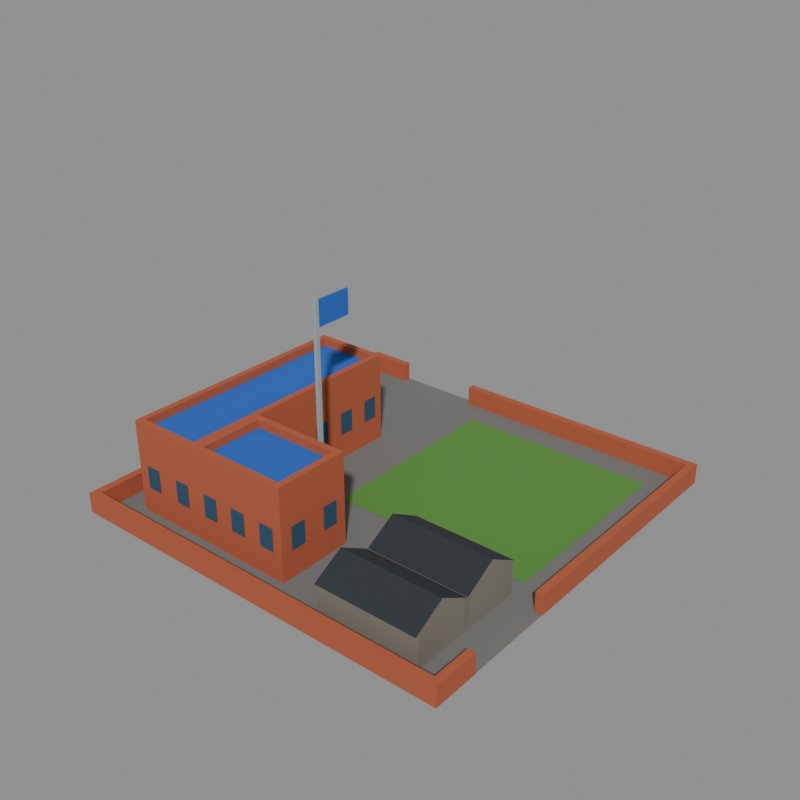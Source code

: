 # Source: object_hq_medium.blend  (saved by Blender 5.2.44; exported with 4.5.12 LTS)
import bpy
from mathutils import Matrix  # noqa: F401  (used for matrix-valued properties, if any)

bpy.ops.wm.read_factory_settings(use_empty=True)
scene = bpy.context.scene
scene.name = 'model'

# ---- collections
col_default = bpy.data.collections.new('default'); scene.collection.children.link(col_default)
col_reference = bpy.data.collections.new('reference'); scene.collection.children.link(col_reference)

# ---- materials (node trees are filled in below, after node groups)
mat_concrete_dark = bpy.data.materials.new('concrete_dark')
mat_concrete_dark.diffuse_color = (0.1706, 0.1706, 0.1626, 1.0)
mat_grass = bpy.data.materials.new('grass')
mat_grass.diffuse_color = (0.09463, 0.2633, 0.04696, 1.0)
mat_brick = bpy.data.materials.new('brick')
mat_brick.diffuse_color = (0.4339, 0.1005, 0.04323, 1.0)
mat_cc1 = bpy.data.materials.new('cc1')
mat_cc1.diffuse_color = (0.01961, 0.1193, 0.5225, 1.0)
mat_glass_dark = bpy.data.materials.new('glass_dark')
mat_glass_dark.diffuse_color = (0.02198, 0.07324, 0.1329, 1.0)
mat_stone_dark = bpy.data.materials.new('stone_dark')
mat_stone_dark.diffuse_color = (0.196, 0.1789, 0.1473, 1.0)
mat_roof_dark = bpy.data.materials.new('roof_dark')
mat_roof_dark.diffuse_color = (0.02721, 0.0331, 0.03968, 1.0)
mat_steel_light = bpy.data.materials.new('steel_light')
mat_steel_light.diffuse_color = (0.3424, 0.3931, 0.42, 1.0)

# ---- material node trees
mat_concrete_dark.use_nodes = True; mat_concrete_dark.node_tree.nodes.clear()
_N = mat_concrete_dark.node_tree.nodes; _L = mat_concrete_dark.node_tree.links
n0 = _N.new('ShaderNodeBsdfPrincipled'); n0.name = 'Principled BSDF'; n0.location = (-200, 100)
n0.inputs[0].default_value = (0.1706, 0.1706, 0.1626, 1.0)
n0.inputs[2].default_value = 1.0
n0.inputs[10].default_value = 0.005
n1 = _N.new('ShaderNodeOutputMaterial'); n1.name = 'Material Output'; n1.location = (200, 100)
_L.new(n0.outputs[0], n1.inputs[0])
n1.is_active_output = True
mat_grass.use_nodes = True; mat_grass.node_tree.nodes.clear()
_N = mat_grass.node_tree.nodes; _L = mat_grass.node_tree.links
n0 = _N.new('ShaderNodeBsdfPrincipled'); n0.name = 'Principled BSDF'; n0.location = (-200, 100)
n0.inputs[0].default_value = (0.09463, 0.2633, 0.04696, 1.0)
n0.inputs[2].default_value = 1.0
n0.inputs[10].default_value = 0.005
n1 = _N.new('ShaderNodeOutputMaterial'); n1.name = 'Material Output'; n1.location = (200, 100)
_L.new(n0.outputs[0], n1.inputs[0])
n1.is_active_output = True
mat_brick.use_nodes = True; mat_brick.node_tree.nodes.clear()
_N = mat_brick.node_tree.nodes; _L = mat_brick.node_tree.links
n0 = _N.new('ShaderNodeBsdfPrincipled'); n0.name = 'Principled BSDF'; n0.location = (-200, 100)
n0.inputs[0].default_value = (0.4339, 0.1005, 0.04323, 1.0)
n0.inputs[2].default_value = 1.0
n0.inputs[10].default_value = 0.005
n1 = _N.new('ShaderNodeOutputMaterial'); n1.name = 'Material Output'; n1.location = (200, 100)
_L.new(n0.outputs[0], n1.inputs[0])
n1.is_active_output = True
mat_cc1.use_nodes = True; mat_cc1.node_tree.nodes.clear()
_N = mat_cc1.node_tree.nodes; _L = mat_cc1.node_tree.links
n0 = _N.new('ShaderNodeBsdfPrincipled'); n0.name = 'Principled BSDF'; n0.location = (-200, 100)
n0.inputs[0].default_value = (0.01961, 0.1193, 0.5225, 1.0)
n0.inputs[2].default_value = 1.0
n0.inputs[10].default_value = 0.005
n1 = _N.new('ShaderNodeOutputMaterial'); n1.name = 'Material Output'; n1.location = (200, 100)
_L.new(n0.outputs[0], n1.inputs[0])
n1.is_active_output = True
mat_glass_dark.use_nodes = True; mat_glass_dark.node_tree.nodes.clear()
_N = mat_glass_dark.node_tree.nodes; _L = mat_glass_dark.node_tree.links
n0 = _N.new('ShaderNodeBsdfPrincipled'); n0.name = 'Principled BSDF'; n0.location = (-200, 100)
n0.inputs[0].default_value = (0.02198, 0.07324, 0.1329, 1.0)
n0.inputs[2].default_value = 1.0
n0.inputs[10].default_value = 0.005
n1 = _N.new('ShaderNodeOutputMaterial'); n1.name = 'Material Output'; n1.location = (200, 100)
_L.new(n0.outputs[0], n1.inputs[0])
n1.is_active_output = True
mat_stone_dark.use_nodes = True; mat_stone_dark.node_tree.nodes.clear()
_N = mat_stone_dark.node_tree.nodes; _L = mat_stone_dark.node_tree.links
n0 = _N.new('ShaderNodeBsdfPrincipled'); n0.name = 'Principled BSDF'; n0.location = (-200, 100)
n0.inputs[0].default_value = (0.196, 0.1789, 0.1473, 1.0)
n0.inputs[2].default_value = 1.0
n0.inputs[10].default_value = 0.005
n1 = _N.new('ShaderNodeOutputMaterial'); n1.name = 'Material Output'; n1.location = (200, 100)
_L.new(n0.outputs[0], n1.inputs[0])
n1.is_active_output = True
mat_roof_dark.use_nodes = True; mat_roof_dark.node_tree.nodes.clear()
_N = mat_roof_dark.node_tree.nodes; _L = mat_roof_dark.node_tree.links
n0 = _N.new('ShaderNodeBsdfPrincipled'); n0.name = 'Principled BSDF'; n0.location = (-200, 100)
n0.inputs[0].default_value = (0.02721, 0.0331, 0.03968, 1.0)
n0.inputs[2].default_value = 1.0
n0.inputs[10].default_value = 0.005
n1 = _N.new('ShaderNodeOutputMaterial'); n1.name = 'Material Output'; n1.location = (200, 100)
_L.new(n0.outputs[0], n1.inputs[0])
n1.is_active_output = True
mat_steel_light.use_nodes = True; mat_steel_light.node_tree.nodes.clear()
_N = mat_steel_light.node_tree.nodes; _L = mat_steel_light.node_tree.links
n0 = _N.new('ShaderNodeBsdfPrincipled'); n0.name = 'Principled BSDF'; n0.location = (-200, 100)
n0.inputs[0].default_value = (0.3424, 0.3931, 0.42, 1.0)
n0.inputs[2].default_value = 1.0
n0.inputs[10].default_value = 0.005
n1 = _N.new('ShaderNodeOutputMaterial'); n1.name = 'Material Output'; n1.location = (200, 100)
_L.new(n0.outputs[0], n1.inputs[0])
n1.is_active_output = True

# ---- meshes
me_object_hq_medium = bpy.data.meshes.new('object_hq_medium')
me_object_hq_medium.from_pydata([(0.3, 0.3, 0.06), (31.7, 0.3, 0.06), (31.7, 31.7, 0.06), (0.3, 31.7, 0.06), (13.0, 13.0, 0.09), (29.0, 13.0, 0.09), (29.0, 29.0, 0.09), (13.0, 29.0, 0.09), (0.3, 0.3, 0.0), (31.7, 0.3, 0.0), (31.7, 0.9, 0.0), (0.3, 0.9, 0.0), (0.3, 0.3, 1.6), (31.7, 0.3, 1.6), (31.7, 0.9, 1.6), (0.3, 0.9, 1.6), (0.3, 31.1, 0.0), (4.0, 31.1, 0.0), (4.0, 31.7, 0.0), (0.3, 31.7, 0.0), (0.3, 31.1, 1.6), (4.0, 31.1, 1.6), (4.0, 31.7, 1.6), (0.3, 31.7, 1.6), (11.0, 31.1, 0.0), (31.7, 31.1, 0.0), (31.7, 31.7, 0.0), (11.0, 31.7, 0.0), (11.0, 31.1, 1.6), (31.7, 31.1, 1.6), (31.7, 31.7, 1.6), (11.0, 31.7, 1.6), (0.3, 0.9, 0.0), (0.9, 0.9, 0.0), (0.9, 31.1, 0.0), (0.3, 31.1, 0.0), (0.3, 0.9, 1.6), (0.9, 0.9, 1.6), (0.9, 31.1, 1.6), (0.3, 31.1, 1.6), (31.1, 0.9, 0.0), (31.7, 0.9, 0.0), (31.7, 4.0, 0.0), (31.1, 4.0, 0.0), (31.1, 0.9, 1.6), (31.7, 0.9, 1.6), (31.7, 4.0, 1.6), (31.1, 4.0, 1.6), (31.1, 11.0, 0.0), (31.7, 11.0, 0.0), (31.7, 31.1, 0.0), (31.1, 31.1, 0.0), (31.1, 11.0, 1.6), (31.7, 11.0, 1.6), (31.7, 31.1, 1.6), (31.1, 31.1, 1.6), (3.0, 3.0, 0.0), (9.0, 3.0, 0.0), (9.0, 22.0, 0.0), (3.0, 22.0, 0.0), (3.0, 3.0, 6.5), (9.0, 3.0, 6.5), (9.0, 22.0, 6.5), (3.0, 22.0, 6.5), (3.5, 3.5, 6.5), (8.5, 3.5, 6.5), (8.5, 21.5, 6.5), (3.5, 21.5, 6.5), (3.5, 3.5, 6.65), (8.5, 3.5, 6.65), (8.5, 21.5, 6.65), (3.5, 21.5, 6.65), (3.0, 3.0, 6.5), (9.0, 3.0, 6.5), (9.0, 3.5, 6.5), (3.0, 3.5, 6.5), (3.0, 3.0, 7.3), (9.0, 3.0, 7.3), (9.0, 3.5, 7.3), (3.0, 3.5, 7.3), (3.0, 21.5, 6.5), (9.0, 21.5, 6.5), (9.0, 22.0, 6.5), (3.0, 22.0, 6.5), (3.0, 21.5, 7.3), (9.0, 21.5, 7.3), (9.0, 22.0, 7.3), (3.0, 22.0, 7.3), (3.0, 3.5, 6.5), (3.5, 3.5, 6.5), (3.5, 21.5, 6.5), (3.0, 21.5, 6.5), (3.0, 3.5, 7.3), (3.5, 3.5, 7.3), (3.5, 21.5, 7.3), (3.0, 21.5, 7.3), (8.5, 3.5, 6.5), (9.0, 3.5, 6.5), (9.0, 21.5, 6.5), (8.5, 21.5, 6.5), (8.5, 3.5, 7.3), (9.0, 3.5, 7.3), (9.0, 21.5, 7.3), (8.5, 21.5, 7.3), (9.06, 11.3, 0.0), (9.06, 12.7, 0.0), (9.06, 12.7, 2.6), (9.06, 11.3, 2.6), (9.06, 3.757, 2.2), (9.06, 4.957, 2.2), (9.06, 4.957, 4.0), (9.06, 3.757, 4.0), (9.06, 6.471, 2.2), (9.06, 7.671, 2.2), (9.06, 7.671, 4.0), (9.06, 6.471, 4.0), (9.06, 9.186, 2.2), (9.06, 10.39, 2.2), (9.06, 10.39, 4.0), (9.06, 9.186, 4.0), (9.06, 11.9, 2.2), (9.06, 13.1, 2.2), (9.06, 13.1, 4.0), (9.06, 11.9, 4.0), (9.06, 14.61, 2.2), (9.06, 15.81, 2.2), (9.06, 15.81, 4.0), (9.06, 14.61, 4.0), (9.06, 17.33, 2.2), (9.06, 18.53, 2.2), (9.06, 18.53, 4.0), (9.06, 17.33, 4.0), (9.06, 20.04, 2.2), (9.06, 21.24, 2.2), (9.06, 21.24, 4.0), (9.06, 20.04, 4.0), (2.94, 3.757, 4.0), (2.94, 4.957, 4.0), (2.94, 4.957, 2.2), (2.94, 3.757, 2.2), (2.94, 6.471, 4.0), (2.94, 7.671, 4.0), (2.94, 7.671, 2.2), (2.94, 6.471, 2.2), (2.94, 9.186, 4.0), (2.94, 10.39, 4.0), (2.94, 10.39, 2.2), (2.94, 9.186, 2.2), (2.94, 11.9, 4.0), (2.94, 13.1, 4.0), (2.94, 13.1, 2.2), (2.94, 11.9, 2.2), (2.94, 14.61, 4.0), (2.94, 15.81, 4.0), (2.94, 15.81, 2.2), (2.94, 14.61, 2.2), (2.94, 17.33, 4.0), (2.94, 18.53, 4.0), (2.94, 18.53, 2.2), (2.94, 17.33, 2.2), (2.94, 20.04, 4.0), (2.94, 21.24, 4.0), (2.94, 21.24, 2.2), (2.94, 20.04, 2.2), (5.1, 22.06, 2.2), (3.9, 22.06, 2.2), (3.9, 22.06, 4.0), (5.1, 22.06, 4.0), (8.1, 22.06, 2.2), (6.9, 22.06, 2.2), (6.9, 22.06, 4.0), (8.1, 22.06, 4.0), (5.1, 2.94, 4.0), (3.9, 2.94, 4.0), (3.9, 2.94, 2.2), (5.1, 2.94, 2.2), (8.1, 2.94, 4.0), (6.9, 2.94, 4.0), (6.9, 2.94, 2.2), (8.1, 2.94, 2.2), (9.0, 3.0, 0.0), (17.0, 3.0, 0.0), (17.0, 9.0, 0.0), (9.0, 9.0, 0.0), (9.0, 3.0, 6.5), (17.0, 3.0, 6.5), (17.0, 9.0, 6.5), (9.0, 9.0, 6.5), (9.5, 3.5, 6.5), (16.5, 3.5, 6.5), (16.5, 8.5, 6.5), (9.5, 8.5, 6.5), (9.5, 3.5, 6.65), (16.5, 3.5, 6.65), (16.5, 8.5, 6.65), (9.5, 8.5, 6.65), (9.0, 3.0, 6.5), (17.0, 3.0, 6.5), (17.0, 3.5, 6.5), (9.0, 3.5, 6.5), (9.0, 3.0, 7.3), (17.0, 3.0, 7.3), (17.0, 3.5, 7.3), (9.0, 3.5, 7.3), (9.0, 8.5, 6.5), (17.0, 8.5, 6.5), (17.0, 9.0, 6.5), (9.0, 9.0, 6.5), (9.0, 8.5, 7.3), (17.0, 8.5, 7.3), (17.0, 9.0, 7.3), (9.0, 9.0, 7.3), (9.0, 3.5, 6.5), (9.5, 3.5, 6.5), (9.5, 8.5, 6.5), (9.0, 8.5, 6.5), (9.0, 3.5, 7.3), (9.5, 3.5, 7.3), (9.5, 8.5, 7.3), (9.0, 8.5, 7.3), (16.5, 3.5, 6.5), (17.0, 3.5, 6.5), (17.0, 8.5, 6.5), (16.5, 8.5, 6.5), (16.5, 3.5, 7.3), (17.0, 3.5, 7.3), (17.0, 8.5, 7.3), (16.5, 8.5, 7.3), (17.06, 3.9, 2.2), (17.06, 5.1, 2.2), (17.06, 5.1, 4.0), (17.06, 3.9, 4.0), (17.06, 6.9, 2.2), (17.06, 8.1, 2.2), (17.06, 8.1, 4.0), (17.06, 6.9, 4.0), (10.93, 9.06, 2.2), (9.733, 9.06, 2.2), (9.733, 9.06, 4.0), (10.93, 9.06, 4.0), (13.6, 9.06, 2.2), (12.4, 9.06, 2.2), (12.4, 9.06, 4.0), (13.6, 9.06, 4.0), (16.27, 9.06, 2.2), (15.07, 9.06, 2.2), (15.07, 9.06, 4.0), (16.27, 9.06, 4.0), (10.93, 2.94, 4.0), (9.733, 2.94, 4.0), (9.733, 2.94, 2.2), (10.93, 2.94, 2.2), (13.6, 2.94, 4.0), (12.4, 2.94, 4.0), (12.4, 2.94, 2.2), (13.6, 2.94, 2.2), (16.27, 2.94, 4.0), (15.07, 2.94, 4.0), (15.07, 2.94, 2.2), (16.27, 2.94, 2.2), (21.0, 2.0, 0.0), (29.0, 2.0, 0.0), (29.0, 6.5, 0.0), (21.0, 6.5, 0.0), (21.0, 2.0, 2.6), (29.0, 2.0, 2.6), (29.0, 6.5, 2.6), (21.0, 6.5, 2.6), (21.0, 1.8, 2.6), (29.0, 1.8, 2.6), (29.0, 6.7, 2.6), (21.0, 6.7, 2.6), (21.0, 4.25, 4.0), (29.0, 4.25, 4.0), (21.0, 7.0, 0.0), (29.0, 7.0, 0.0), (29.0, 11.5, 0.0), (21.0, 11.5, 0.0), (21.0, 7.0, 2.6), (29.0, 7.0, 2.6), (29.0, 11.5, 2.6), (21.0, 11.5, 2.6), (21.0, 6.8, 2.6), (29.0, 6.8, 2.6), (29.0, 11.7, 2.6), (21.0, 11.7, 2.6), (21.0, 9.25, 4.0), (29.0, 9.25, 4.0), (11.85, 11.85, 0.0), (12.15, 11.85, 0.0), (12.15, 12.15, 0.0), (11.85, 12.15, 0.0), (11.85, 11.85, 16.0), (12.15, 11.85, 16.0), (12.15, 12.15, 16.0), (11.85, 12.15, 16.0), (11.94, 12.15, 13.7), (12.06, 12.15, 13.7), (12.06, 15.15, 13.7), (11.94, 15.15, 13.7), (11.94, 12.15, 15.7), (12.06, 12.15, 15.7), (12.06, 15.15, 15.7), (11.94, 15.15, 15.7)], [], [(0, 1, 2, 3), (4, 5, 6, 7), (12, 13, 14, 15), (8, 9, 13, 12), (9, 10, 14, 13), (10, 11, 15, 14), (11, 8, 12, 15), (20, 21, 22, 23), (16, 17, 21, 20), (17, 18, 22, 21), (18, 19, 23, 22), (19, 16, 20, 23), (28, 29, 30, 31), (24, 25, 29, 28), (25, 26, 30, 29), (26, 27, 31, 30), (27, 24, 28, 31), (36, 37, 38, 39), (32, 33, 37, 36), (33, 34, 38, 37), (34, 35, 39, 38), (35, 32, 36, 39), (44, 45, 46, 47), (40, 41, 45, 44), (41, 42, 46, 45), (42, 43, 47, 46), (43, 40, 44, 47), (52, 53, 54, 55), (48, 49, 53, 52), (49, 50, 54, 53), (50, 51, 55, 54), (51, 48, 52, 55), (60, 61, 62, 63), (56, 57, 61, 60), (57, 58, 62, 61), (58, 59, 63, 62), (59, 56, 60, 63), (68, 69, 70, 71), (64, 65, 69, 68), (65, 66, 70, 69), (66, 67, 71, 70), (67, 64, 68, 71), (76, 77, 78, 79), (72, 73, 77, 76), (73, 74, 78, 77), (74, 75, 79, 78), (75, 72, 76, 79), (84, 85, 86, 87), (80, 81, 85, 84), (81, 82, 86, 85), (82, 83, 87, 86), (83, 80, 84, 87), (92, 93, 94, 95), (88, 89, 93, 92), (89, 90, 94, 93), (90, 91, 95, 94), (91, 88, 92, 95), (100, 101, 102, 103), (96, 97, 101, 100), (97, 98, 102, 101), (98, 99, 103, 102), (99, 96, 100, 103), (104, 105, 106, 107), (108, 109, 110, 111), (112, 113, 114, 115), (116, 117, 118, 119), (120, 121, 122, 123), (124, 125, 126, 127), (128, 129, 130, 131), (132, 133, 134, 135), (136, 137, 138, 139), (140, 141, 142, 143), (144, 145, 146, 147), (148, 149, 150, 151), (152, 153, 154, 155), (156, 157, 158, 159), (160, 161, 162, 163), (164, 165, 166, 167), (168, 169, 170, 171), (172, 173, 174, 175), (176, 177, 178, 179), (184, 185, 186, 187), (180, 181, 185, 184), (181, 182, 186, 185), (182, 183, 187, 186), (183, 180, 184, 187), (192, 193, 194, 195), (188, 189, 193, 192), (189, 190, 194, 193), (190, 191, 195, 194), (191, 188, 192, 195), (200, 201, 202, 203), (196, 197, 201, 200), (197, 198, 202, 201), (198, 199, 203, 202), (199, 196, 200, 203), (208, 209, 210, 211), (204, 205, 209, 208), (205, 206, 210, 209), (206, 207, 211, 210), (207, 204, 208, 211), (216, 217, 218, 219), (212, 213, 217, 216), (213, 214, 218, 217), (214, 215, 219, 218), (215, 212, 216, 219), (224, 225, 226, 227), (220, 221, 225, 224), (221, 222, 226, 225), (222, 223, 227, 226), (223, 220, 224, 227), (228, 229, 230, 231), (232, 233, 234, 235), (236, 237, 238, 239), (240, 241, 242, 243), (244, 245, 246, 247), (248, 249, 250, 251), (252, 253, 254, 255), (256, 257, 258, 259), (264, 265, 266, 267), (260, 261, 265, 264), (261, 262, 266, 265), (262, 263, 267, 266), (263, 260, 264, 267), (268, 269, 273, 272), (270, 271, 272, 273), (269, 270, 273), (271, 268, 272), (278, 279, 280, 281), (274, 275, 279, 278), (275, 276, 280, 279), (276, 277, 281, 280), (277, 274, 278, 281), (282, 283, 287, 286), (284, 285, 286, 287), (283, 284, 287), (285, 282, 286), (292, 293, 294, 295), (288, 289, 293, 292), (289, 290, 294, 293), (290, 291, 295, 294), (291, 288, 292, 295), (300, 301, 302, 303), (296, 297, 301, 300), (297, 298, 302, 301), (298, 299, 303, 302), (299, 296, 300, 303)])
me_object_hq_medium.polygons.foreach_set('material_index', [0, 1, 2, 2, 2, 2, 2, 2, 2, 2, 2, 2, 2, 2, 2, 2, 2, 2, 2, 2, 2, 2, 2, 2, 2, 2, 2, 2, 2, 2, 2, 2, 2, 2, 2, 2, 2, 3, 3, 3, 3, 3, 2, 2, 2, 2, 2, 2, 2, 2, 2, 2, 2, 2, 2, 2, 2, 2, 2, 2, 2, 2, 4, 4, 4, 4, 4, 4, 4, 4, 4, 4, 4, 4, 4, 4, 4, 4, 4, 4, 4, 2, 2, 2, 2, 2, 3, 3, 3, 3, 3, 2, 2, 2, 2, 2, 2, 2, 2, 2, 2, 2, 2, 2, 2, 2, 2, 2, 2, 2, 2, 4, 4, 4, 4, 4, 4, 4, 4, 5, 5, 5, 5, 5, 6, 6, 5, 5, 5, 5, 5, 5, 5, 6, 6, 5, 5, 7, 7, 7, 7, 7, 3, 3, 3, 3, 3])
me_object_hq_medium.materials.append(mat_concrete_dark)
me_object_hq_medium.materials.append(mat_grass)
me_object_hq_medium.materials.append(mat_brick)
me_object_hq_medium.materials.append(mat_cc1)
me_object_hq_medium.materials.append(mat_glass_dark)
me_object_hq_medium.materials.append(mat_stone_dark)
me_object_hq_medium.materials.append(mat_roof_dark)
me_object_hq_medium.materials.append(mat_steel_light)
me_object_hq_medium.update()
me_footprint = bpy.data.meshes.new('footprint')
me_footprint.from_pydata([(0.0, 0.0, 0.0), (32.0, 0.0, 0.0), (32.0, 32.0, 0.0), (0.0, 32.0, 0.0)], [(0, 1), (1, 2), (2, 3), (3, 0)], [])
me_footprint.update()

# ---- objects
ob_object_hq_medium = bpy.data.objects.new('object_hq_medium', me_object_hq_medium)
ob_footprint = bpy.data.objects.new('footprint', me_footprint)
ob_tile_0_0 = bpy.data.objects.new('tile_0_0', None)
ob_tile_0_1 = bpy.data.objects.new('tile_0_1', None)
ob_tile_1_0 = bpy.data.objects.new('tile_1_0', None)
ob_tile_1_1 = bpy.data.objects.new('tile_1_1', None)
ob_reference_image = bpy.data.objects.new('reference_image', None)

# ---- transforms, parenting, visibility, modifiers, constraints
ob_object_hq_medium.location = (0.0, 0.0, 0.0)
ob_footprint.location = (0.0, 0.0, 0.0)
ob_tile_0_0.location = (0.0, 0.0, 0.0)
ob_tile_0_1.location = (0.0, 16.0, 0.0)
ob_tile_1_0.location = (16.0, 0.0, 0.0)
ob_tile_1_1.location = (16.0, 16.0, 0.0)
ob_reference_image.location = (60.0, -60.0, 20.0)
ob_reference_image.rotation_euler = (1.047, 0.0, 2.356)
ob_reference_image.empty_display_type = 'IMAGE'
ob_reference_image.empty_display_size = 40.0

# ---- collection membership
col_default.objects.link(ob_object_hq_medium)
col_reference.objects.link(ob_footprint)
col_reference.objects.link(ob_tile_0_0)
col_reference.objects.link(ob_tile_0_1)
col_reference.objects.link(ob_tile_1_0)
col_reference.objects.link(ob_tile_1_1)
col_reference.objects.link(ob_reference_image)

# ---- scene / render settings (as saved in the file)
scene.frame_start = 1; scene.frame_end = 250; scene.frame_set(1)
scene.render.engine = 'BLENDER_WORKBENCH'
scene.render.resolution_x = 512
scene.render.resolution_y = 512
scene.render.film_transparent = True
scene.render.bake_bias = 0.0
scene.render.bake_samples = 0
scene.render.compositor_device = 'GPU'
scene.eevee.use_volume_custom_range = False
scene.eevee.fast_gi_thickness_near = 0.1
scene.eevee.fast_gi_thickness_far = 0.0
scene.eevee.ray_tracing_options.screen_trace_thickness = 0.1
bpy.context.view_layer.update()

# ---- added for rendering (the .blend has no active camera and no usable light): camera, sun + grey world if the file has none
cam_auto = bpy.data.cameras.new('AutoCamera')
cam_auto.lens = 50.0
cam_auto.sensor_width = 36.0
cam_auto.clip_end = 1000.0
ob_auto_camera = bpy.data.objects.new('AutoCamera', cam_auto)
scene.collection.objects.link(ob_auto_camera)
ob_auto_camera.location = (60.4108, -37.2929, 43.5286)
ob_auto_camera.rotation_euler = (1.09748, -7.21219e-08, 0.694738)
scene.camera = ob_auto_camera
light_auto_sun = bpy.data.lights.new('AutoSun', 'SUN')
light_auto_sun.energy = 3.0
light_auto_sun.angle = 0.0523599
ob_auto_sun = bpy.data.objects.new('AutoSun', light_auto_sun)
scene.collection.objects.link(ob_auto_sun)
ob_auto_sun.rotation_euler = (0.872665, 0.174533, 0.523599)
if scene.world is None:
    world_auto = bpy.data.worlds.new('AutoWorld')
    world_auto.color = (0.3, 0.3, 0.3)
    scene.world = world_auto
bpy.context.view_layer.update()

